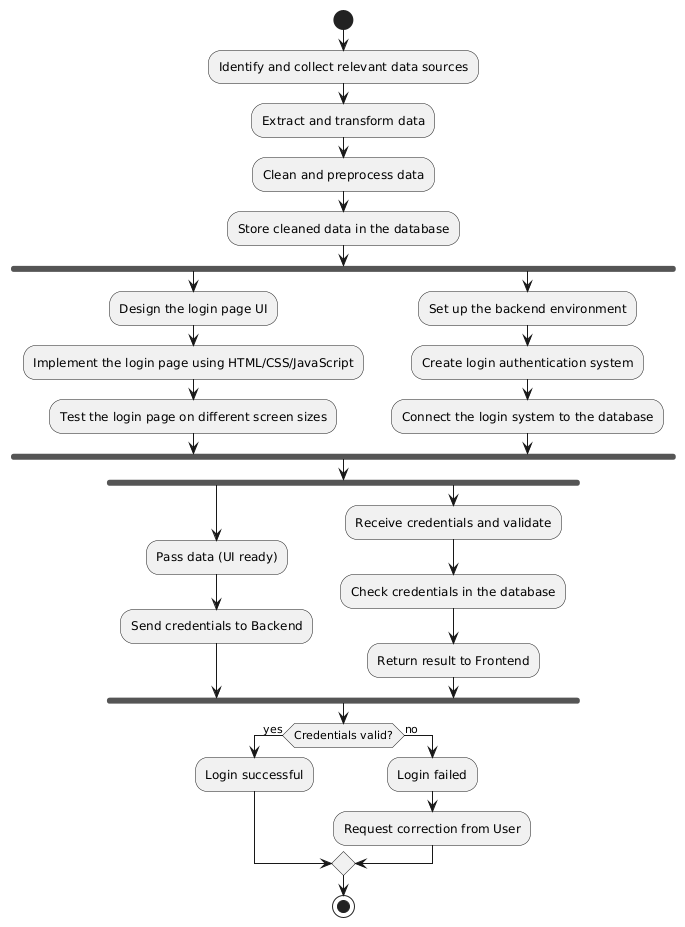

The diagram above was rendered by PlantUML. Its source (embedded in the PNG):
@startuml
start


:Identify and collect relevant data sources;
:Extract and transform data;
:Clean and preprocess data;
:Store cleaned data in the database;

fork

:Design the login page UI;
:Implement the login page using HTML/CSS/JavaScript;
:Test the login page on different screen sizes;
fork again

:Set up the backend environment;
:Create login authentication system;
:Connect the login system to the database;
end fork

fork
    :Pass data (UI ready);
    :Send credentials to Backend;
fork again
    :Receive credentials and validate;
    :Check credentials in the database;
    :Return result to Frontend;
end fork


if (Credentials valid?) then (yes)
    :Login successful;
else (no)
    :Login failed;
    :Request correction from User;
endif

stop
@enduml